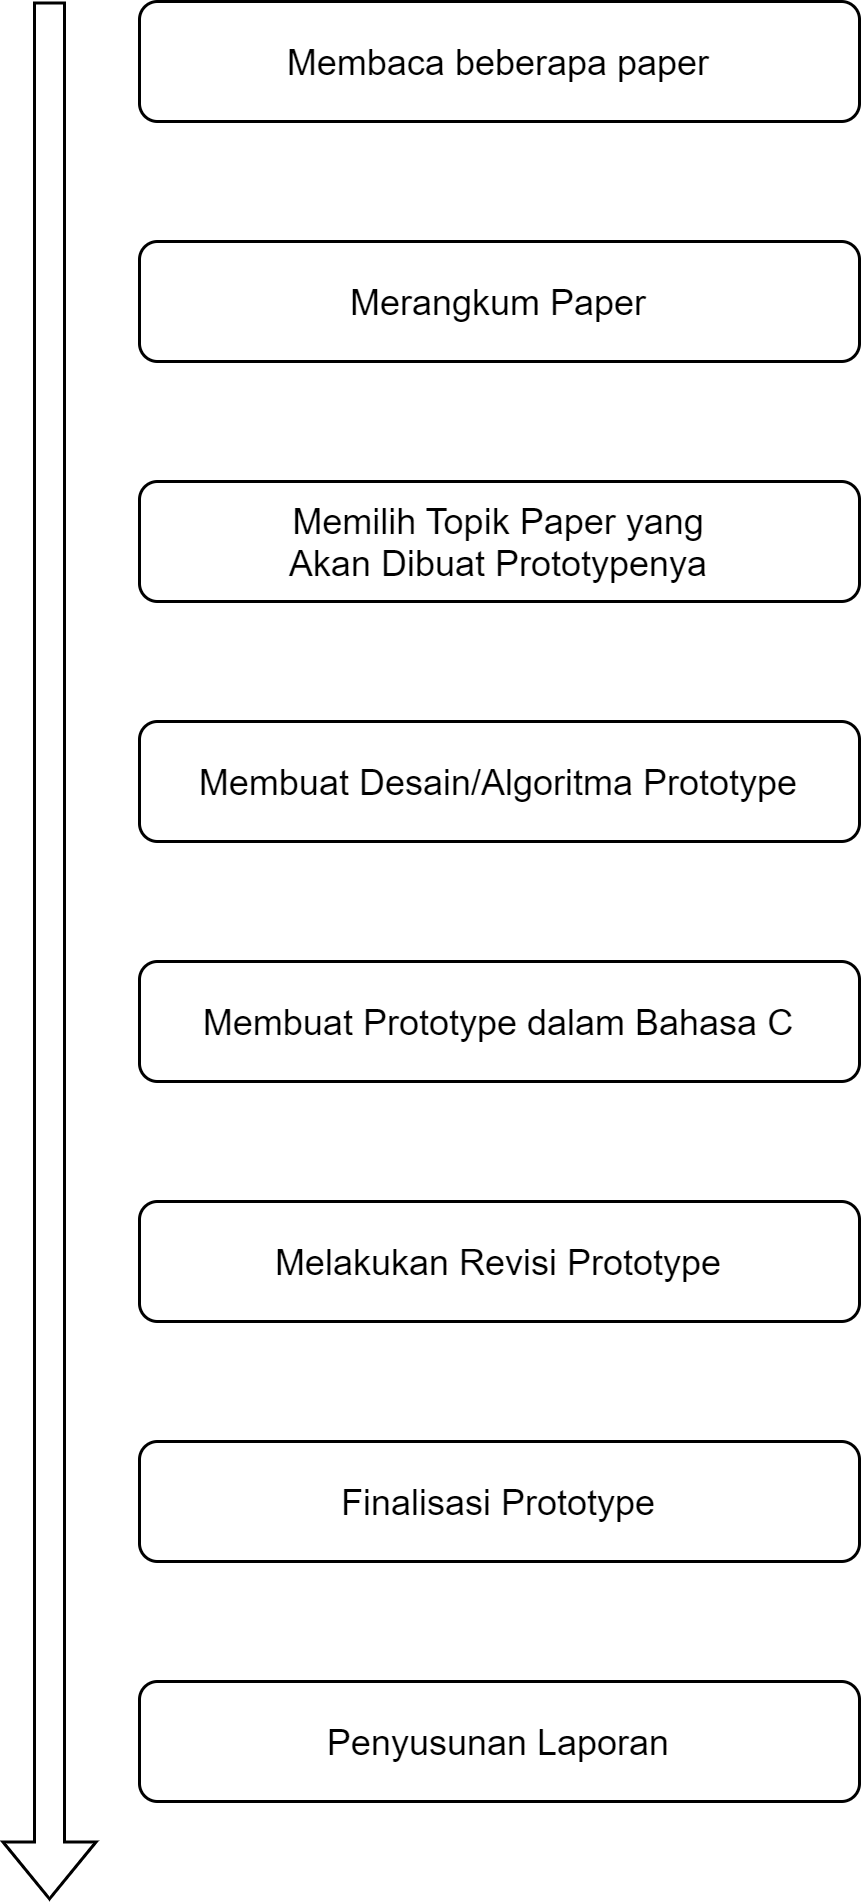

The diagram above was exported from draw.io. Its source (the exported page's mxGraphModel, read from the mxfile embedded in the PNG):
<mxGraphModel dx="1102" dy="905" grid="1" gridSize="10" guides="1" tooltips="1" connect="1" arrows="1" fold="1" page="1" pageScale="1" pageWidth="827" pageHeight="1169" math="0" shadow="0">
  <root>
    <mxCell id="0" />
    <mxCell id="1" parent="0" />
    <mxCell id="W9bHjPiaCHjS_45XQCQF-1" value="" style="shape=flexArrow;endArrow=classic;rounded=0;" parent="1" edge="1">
      <mxGeometry width="50" height="50" relative="1" as="geometry">
        <mxPoint x="130" y="120" as="sourcePoint" />
        <mxPoint x="130" y="753" as="targetPoint" />
      </mxGeometry>
    </mxCell>
    <mxCell id="W9bHjPiaCHjS_45XQCQF-3" value="Membaca beberapa paper" style="rounded=1;" parent="1" vertex="1">
      <mxGeometry x="160" y="120" width="240" height="40" as="geometry" />
    </mxCell>
    <mxCell id="W9bHjPiaCHjS_45XQCQF-4" value="Merangkum Paper" style="rounded=1;" parent="1" vertex="1">
      <mxGeometry x="160" y="200" width="240" height="40" as="geometry" />
    </mxCell>
    <mxCell id="W9bHjPiaCHjS_45XQCQF-5" value="Memilih Topik Paper yang &#10;Akan Dibuat Prototypenya" style="rounded=1;" parent="1" vertex="1">
      <mxGeometry x="160" y="280" width="240" height="40" as="geometry" />
    </mxCell>
    <mxCell id="W9bHjPiaCHjS_45XQCQF-6" value="Membuat Desain/Algoritma Prototype" style="rounded=1;" parent="1" vertex="1">
      <mxGeometry x="160" y="360" width="240" height="40" as="geometry" />
    </mxCell>
    <mxCell id="W9bHjPiaCHjS_45XQCQF-7" value="Membuat Prototype dalam Bahasa C" style="rounded=1;" parent="1" vertex="1">
      <mxGeometry x="160" y="440" width="240" height="40" as="geometry" />
    </mxCell>
    <mxCell id="W9bHjPiaCHjS_45XQCQF-8" value="Melakukan Revisi Prototype" style="rounded=1;" parent="1" vertex="1">
      <mxGeometry x="160" y="520" width="240" height="40" as="geometry" />
    </mxCell>
    <mxCell id="W9bHjPiaCHjS_45XQCQF-9" value="Finalisasi Prototype" style="rounded=1;" parent="1" vertex="1">
      <mxGeometry x="160" y="600" width="240" height="40" as="geometry" />
    </mxCell>
    <mxCell id="W9bHjPiaCHjS_45XQCQF-10" value="Penyusunan Laporan" style="rounded=1;" parent="1" vertex="1">
      <mxGeometry x="160" y="680" width="240" height="40" as="geometry" />
    </mxCell>
  </root>
</mxGraphModel>